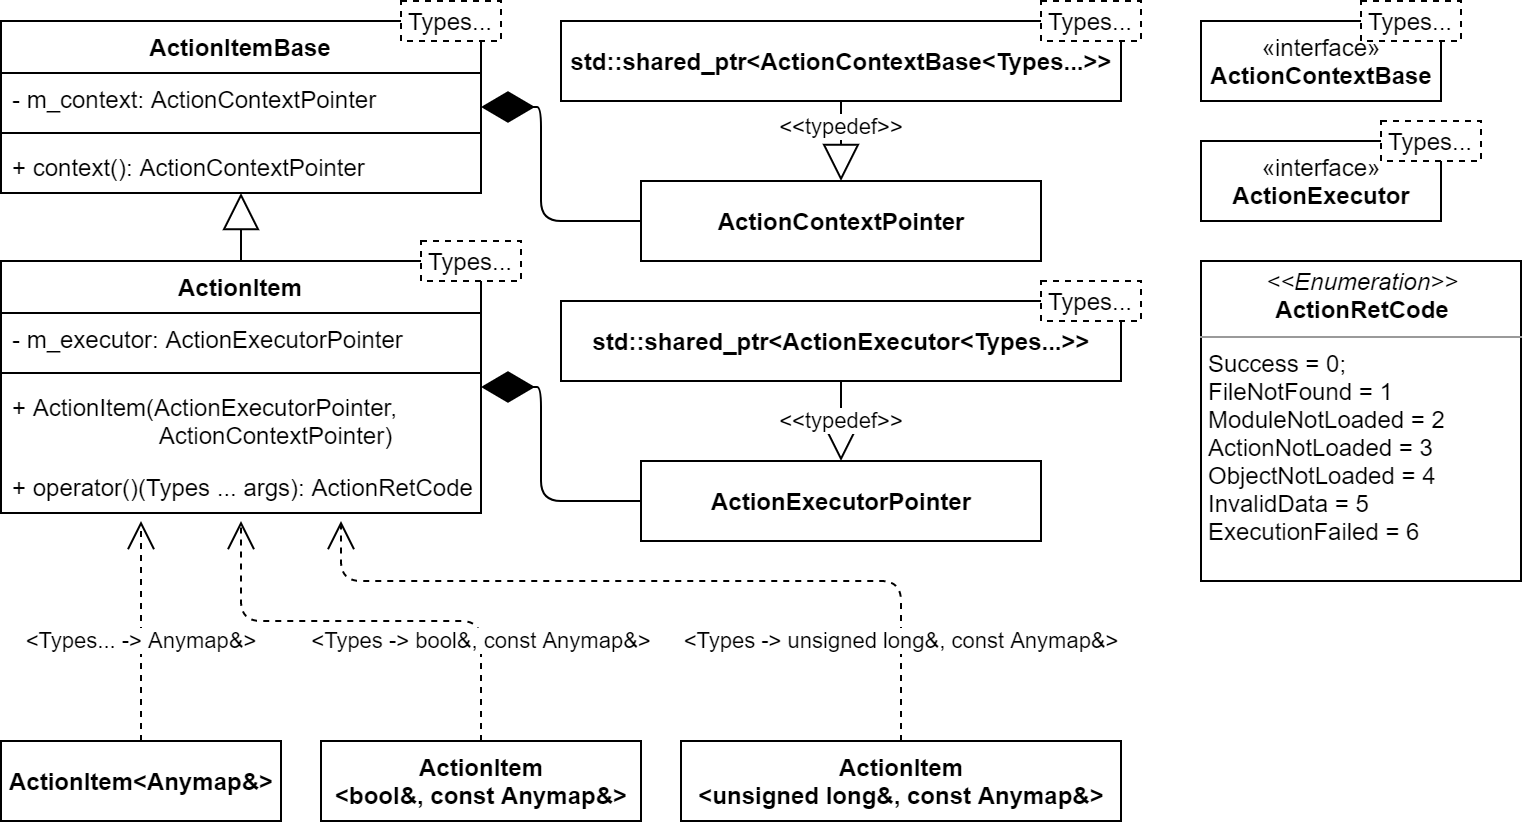

The diagram above was exported from draw.io. Its source (the exported page's mxGraphModel, read from the mxfile embedded in the PNG):
<mxGraphModel dx="1264" dy="592" grid="1" gridSize="10" guides="1" tooltips="1" connect="1" arrows="1" fold="1" page="1" pageScale="1" pageWidth="10000" pageHeight="10000" math="0" shadow="0">
  <root>
    <mxCell id="0" />
    <mxCell id="1" parent="0" />
    <mxCell id="d7QEY5Gc_NXDvEwrDSVg-20" value="ActionItemBase" style="swimlane;fontStyle=1;align=center;verticalAlign=top;childLayout=stackLayout;horizontal=1;startSize=26;horizontalStack=0;resizeParent=1;resizeParentMax=0;resizeLast=0;collapsible=1;marginBottom=0;" parent="1" vertex="1">
      <mxGeometry x="80" y="40" width="240" height="86" as="geometry" />
    </mxCell>
    <mxCell id="d7QEY5Gc_NXDvEwrDSVg-21" value="- m_context: ActionContextPointer" style="text;strokeColor=none;fillColor=none;align=left;verticalAlign=top;spacingLeft=4;spacingRight=4;overflow=hidden;rotatable=0;points=[[0,0.5],[1,0.5]];portConstraint=eastwest;" parent="d7QEY5Gc_NXDvEwrDSVg-20" vertex="1">
      <mxGeometry y="26" width="240" height="26" as="geometry" />
    </mxCell>
    <mxCell id="d7QEY5Gc_NXDvEwrDSVg-22" value="" style="line;strokeWidth=1;fillColor=none;align=left;verticalAlign=middle;spacingTop=-1;spacingLeft=3;spacingRight=3;rotatable=0;labelPosition=right;points=[];portConstraint=eastwest;" parent="d7QEY5Gc_NXDvEwrDSVg-20" vertex="1">
      <mxGeometry y="52" width="240" height="8" as="geometry" />
    </mxCell>
    <mxCell id="d7QEY5Gc_NXDvEwrDSVg-23" value="+ context(): ActionContextPointer" style="text;strokeColor=none;fillColor=none;align=left;verticalAlign=top;spacingLeft=4;spacingRight=4;overflow=hidden;rotatable=0;points=[[0,0.5],[1,0.5]];portConstraint=eastwest;" parent="d7QEY5Gc_NXDvEwrDSVg-20" vertex="1">
      <mxGeometry y="60" width="240" height="26" as="geometry" />
    </mxCell>
    <mxCell id="d7QEY5Gc_NXDvEwrDSVg-24" value="Types..." style="rounded=0;whiteSpace=wrap;html=1;dashed=1;" parent="1" vertex="1">
      <mxGeometry x="280" y="30" width="50" height="20" as="geometry" />
    </mxCell>
    <mxCell id="d7QEY5Gc_NXDvEwrDSVg-29" value="&lt;p style=&quot;margin: 0px ; margin-top: 4px ; text-align: center&quot;&gt;&lt;i&gt;&amp;lt;&amp;lt;Enumeration&amp;gt;&amp;gt;&lt;/i&gt;&lt;br&gt;&lt;b&gt;ActionRetCode&lt;/b&gt;&lt;/p&gt;&lt;hr size=&quot;1&quot;&gt;&lt;p style=&quot;margin: 0px ; margin-left: 4px&quot;&gt;Success = 0;&lt;/p&gt;&lt;p style=&quot;margin: 0px ; margin-left: 4px&quot;&gt;FileNotFound = 1&lt;/p&gt;&lt;p style=&quot;margin: 0px ; margin-left: 4px&quot;&gt;ModuleNotLoaded = 2&lt;/p&gt;&lt;p style=&quot;margin: 0px ; margin-left: 4px&quot;&gt;ActionNotLoaded = 3&lt;/p&gt;&lt;p style=&quot;margin: 0px ; margin-left: 4px&quot;&gt;ObjectNotLoaded = 4&lt;/p&gt;&lt;p style=&quot;margin: 0px ; margin-left: 4px&quot;&gt;InvalidData = 5&lt;/p&gt;&lt;p style=&quot;margin: 0px ; margin-left: 4px&quot;&gt;ExecutionFailed = 6&lt;/p&gt;" style="verticalAlign=top;align=left;overflow=fill;fontSize=12;fontFamily=Helvetica;html=1;" parent="1" vertex="1">
      <mxGeometry x="680" y="160" width="160" height="160" as="geometry" />
    </mxCell>
    <mxCell id="d7QEY5Gc_NXDvEwrDSVg-35" value="&lt;b&gt;std::shared_ptr&amp;lt;ActionContextBase&amp;lt;Types...&amp;gt;&amp;gt;&lt;/b&gt;" style="html=1;" parent="1" vertex="1">
      <mxGeometry x="360" y="40" width="280" height="40" as="geometry" />
    </mxCell>
    <mxCell id="d7QEY5Gc_NXDvEwrDSVg-36" value="&lt;b&gt;ActionContextPointer&lt;/b&gt;" style="html=1;" parent="1" vertex="1">
      <mxGeometry x="400" y="120" width="200" height="40" as="geometry" />
    </mxCell>
    <mxCell id="d7QEY5Gc_NXDvEwrDSVg-37" value="&amp;lt;&amp;lt;typedef&amp;gt;&amp;gt;" style="endArrow=block;endSize=16;endFill=0;html=1;" parent="1" source="d7QEY5Gc_NXDvEwrDSVg-35" target="d7QEY5Gc_NXDvEwrDSVg-36" edge="1">
      <mxGeometry x="-0.3333" width="160" relative="1" as="geometry">
        <mxPoint x="459.79999999999995" y="80" as="sourcePoint" />
        <mxPoint x="459.79999999999995" y="140" as="targetPoint" />
        <mxPoint as="offset" />
      </mxGeometry>
    </mxCell>
    <mxCell id="d7QEY5Gc_NXDvEwrDSVg-38" value="Types..." style="rounded=0;whiteSpace=wrap;html=1;dashed=1;" parent="1" vertex="1">
      <mxGeometry x="600" y="30" width="50" height="20" as="geometry" />
    </mxCell>
    <mxCell id="d7QEY5Gc_NXDvEwrDSVg-45" value="" style="endArrow=diamondThin;endFill=1;endSize=24;html=1;" parent="1" source="d7QEY5Gc_NXDvEwrDSVg-36" target="d7QEY5Gc_NXDvEwrDSVg-20" edge="1">
      <mxGeometry width="160" relative="1" as="geometry">
        <mxPoint x="160" y="290" as="sourcePoint" />
        <mxPoint x="320" y="290" as="targetPoint" />
        <Array as="points">
          <mxPoint x="350" y="140" />
          <mxPoint x="350" y="83" />
        </Array>
      </mxGeometry>
    </mxCell>
    <mxCell id="d7QEY5Gc_NXDvEwrDSVg-51" value="" style="endArrow=block;endSize=16;endFill=0;html=1;" parent="1" source="d7QEY5Gc_NXDvEwrDSVg-46" target="d7QEY5Gc_NXDvEwrDSVg-20" edge="1">
      <mxGeometry width="160" relative="1" as="geometry">
        <mxPoint x="200" y="300" as="sourcePoint" />
        <mxPoint x="360" y="300" as="targetPoint" />
      </mxGeometry>
    </mxCell>
    <mxCell id="d7QEY5Gc_NXDvEwrDSVg-46" value="ActionItem" style="swimlane;fontStyle=1;align=center;verticalAlign=top;childLayout=stackLayout;horizontal=1;startSize=26;horizontalStack=0;resizeParent=1;resizeParentMax=0;resizeLast=0;collapsible=1;marginBottom=0;" parent="1" vertex="1">
      <mxGeometry x="80" y="160" width="240" height="126" as="geometry" />
    </mxCell>
    <mxCell id="d7QEY5Gc_NXDvEwrDSVg-47" value="- m_executor: ActionExecutorPointer" style="text;strokeColor=none;fillColor=none;align=left;verticalAlign=top;spacingLeft=4;spacingRight=4;overflow=hidden;rotatable=0;points=[[0,0.5],[1,0.5]];portConstraint=eastwest;" parent="d7QEY5Gc_NXDvEwrDSVg-46" vertex="1">
      <mxGeometry y="26" width="240" height="26" as="geometry" />
    </mxCell>
    <mxCell id="d7QEY5Gc_NXDvEwrDSVg-48" value="" style="line;strokeWidth=1;fillColor=none;align=left;verticalAlign=middle;spacingTop=-1;spacingLeft=3;spacingRight=3;rotatable=0;labelPosition=right;points=[];portConstraint=eastwest;" parent="d7QEY5Gc_NXDvEwrDSVg-46" vertex="1">
      <mxGeometry y="52" width="240" height="8" as="geometry" />
    </mxCell>
    <mxCell id="d7QEY5Gc_NXDvEwrDSVg-49" value="+ ActionItem(ActionExecutorPointer,&#10;                      ActionContextPointer)" style="text;strokeColor=none;fillColor=none;align=left;verticalAlign=top;spacingLeft=4;spacingRight=4;overflow=hidden;rotatable=0;points=[[0,0.5],[1,0.5]];portConstraint=eastwest;" parent="d7QEY5Gc_NXDvEwrDSVg-46" vertex="1">
      <mxGeometry y="60" width="240" height="40" as="geometry" />
    </mxCell>
    <mxCell id="d7QEY5Gc_NXDvEwrDSVg-50" value="+ operator()(Types ... args): ActionRetCode" style="text;strokeColor=none;fillColor=none;align=left;verticalAlign=top;spacingLeft=4;spacingRight=4;overflow=hidden;rotatable=0;points=[[0,0.5],[1,0.5]];portConstraint=eastwest;" parent="d7QEY5Gc_NXDvEwrDSVg-46" vertex="1">
      <mxGeometry y="100" width="240" height="26" as="geometry" />
    </mxCell>
    <mxCell id="d7QEY5Gc_NXDvEwrDSVg-53" value="Types..." style="rounded=0;whiteSpace=wrap;html=1;dashed=1;" parent="1" vertex="1">
      <mxGeometry x="290" y="150" width="50" height="20" as="geometry" />
    </mxCell>
    <mxCell id="d7QEY5Gc_NXDvEwrDSVg-55" value="«interface»&lt;br&gt;&lt;b&gt;ActionContextBase&lt;/b&gt;" style="html=1;" parent="1" vertex="1">
      <mxGeometry x="680" y="40" width="120" height="40" as="geometry" />
    </mxCell>
    <mxCell id="d7QEY5Gc_NXDvEwrDSVg-57" value="Types..." style="rounded=0;whiteSpace=wrap;html=1;dashed=1;" parent="1" vertex="1">
      <mxGeometry x="760" y="30" width="50" height="20" as="geometry" />
    </mxCell>
    <mxCell id="d7QEY5Gc_NXDvEwrDSVg-58" value="&lt;b&gt;std::shared_ptr&amp;lt;ActionExecutor&amp;lt;Types...&amp;gt;&amp;gt;&lt;/b&gt;" style="html=1;" parent="1" vertex="1">
      <mxGeometry x="360" y="180" width="280" height="40" as="geometry" />
    </mxCell>
    <mxCell id="d7QEY5Gc_NXDvEwrDSVg-59" value="Types..." style="rounded=0;whiteSpace=wrap;html=1;dashed=1;" parent="1" vertex="1">
      <mxGeometry x="600" y="170" width="50" height="20" as="geometry" />
    </mxCell>
    <mxCell id="d7QEY5Gc_NXDvEwrDSVg-60" value="&lt;b&gt;ActionExecutorPointer&lt;/b&gt;" style="html=1;" parent="1" vertex="1">
      <mxGeometry x="400" y="260" width="200" height="40" as="geometry" />
    </mxCell>
    <mxCell id="d7QEY5Gc_NXDvEwrDSVg-61" value="&amp;lt;&amp;lt;typedef&amp;gt;&amp;gt;" style="endArrow=block;endSize=16;endFill=0;html=1;" parent="1" source="d7QEY5Gc_NXDvEwrDSVg-58" target="d7QEY5Gc_NXDvEwrDSVg-60" edge="1">
      <mxGeometry width="160" relative="1" as="geometry">
        <mxPoint x="499.5" y="240" as="sourcePoint" />
        <mxPoint x="499.5" y="300" as="targetPoint" />
      </mxGeometry>
    </mxCell>
    <mxCell id="d7QEY5Gc_NXDvEwrDSVg-64" value="" style="endArrow=diamondThin;endFill=1;endSize=24;html=1;" parent="1" source="d7QEY5Gc_NXDvEwrDSVg-60" target="d7QEY5Gc_NXDvEwrDSVg-46" edge="1">
      <mxGeometry width="160" relative="1" as="geometry">
        <mxPoint x="190" y="380" as="sourcePoint" />
        <mxPoint x="350" y="380" as="targetPoint" />
        <Array as="points">
          <mxPoint x="350" y="280" />
          <mxPoint x="350" y="223" />
        </Array>
      </mxGeometry>
    </mxCell>
    <mxCell id="d7QEY5Gc_NXDvEwrDSVg-65" value="«interface»&lt;br&gt;&lt;b&gt;ActionExecutor&lt;/b&gt;" style="html=1;" parent="1" vertex="1">
      <mxGeometry x="680" y="100" width="120" height="40" as="geometry" />
    </mxCell>
    <mxCell id="d7QEY5Gc_NXDvEwrDSVg-66" value="Types..." style="rounded=0;whiteSpace=wrap;html=1;dashed=1;" parent="1" vertex="1">
      <mxGeometry x="770" y="90" width="50" height="20" as="geometry" />
    </mxCell>
    <mxCell id="d7QEY5Gc_NXDvEwrDSVg-71" value="&lt;b&gt;ActionItem&lt;br&gt;&amp;lt;bool&amp;amp;, const Anymap&amp;amp;&amp;gt;&lt;/b&gt;" style="html=1;" parent="1" vertex="1">
      <mxGeometry x="240" y="400" width="160" height="40" as="geometry" />
    </mxCell>
    <mxCell id="d7QEY5Gc_NXDvEwrDSVg-72" value="&amp;lt;Types... -&amp;gt; Anymap&amp;amp;&amp;gt;" style="endArrow=open;endSize=12;dashed=1;html=1;exitX=0.5;exitY=0;exitDx=0;exitDy=0;" parent="1" source="d7QEY5Gc_NXDvEwrDSVg-74" edge="1">
      <mxGeometry x="-0.0909" width="160" relative="1" as="geometry">
        <mxPoint x="170" y="420" as="sourcePoint" />
        <mxPoint x="150" y="290" as="targetPoint" />
        <mxPoint as="offset" />
      </mxGeometry>
    </mxCell>
    <mxCell id="d7QEY5Gc_NXDvEwrDSVg-73" value="&lt;b&gt;ActionItem&lt;br&gt;&amp;lt;unsigned long&amp;amp;, const Anymap&amp;amp;&amp;gt;&lt;/b&gt;" style="html=1;" parent="1" vertex="1">
      <mxGeometry x="420" y="400" width="220" height="40" as="geometry" />
    </mxCell>
    <mxCell id="d7QEY5Gc_NXDvEwrDSVg-74" value="&lt;b&gt;ActionItem&amp;lt;Anymap&amp;amp;&amp;gt;&lt;/b&gt;" style="html=1;" parent="1" vertex="1">
      <mxGeometry x="80" y="400" width="140" height="40" as="geometry" />
    </mxCell>
    <mxCell id="d7QEY5Gc_NXDvEwrDSVg-75" value="&amp;lt;Types -&amp;gt; bool&amp;amp;, const Anymap&amp;amp;&amp;gt;" style="endArrow=open;endSize=12;dashed=1;html=1;exitX=0.5;exitY=0;exitDx=0;exitDy=0;" parent="1" source="d7QEY5Gc_NXDvEwrDSVg-71" edge="1">
      <mxGeometry x="-0.5652" width="160" relative="1" as="geometry">
        <mxPoint x="400" y="390" as="sourcePoint" />
        <mxPoint x="200" y="290" as="targetPoint" />
        <Array as="points">
          <mxPoint x="320" y="340" />
          <mxPoint x="200" y="340" />
        </Array>
        <mxPoint as="offset" />
      </mxGeometry>
    </mxCell>
    <mxCell id="d7QEY5Gc_NXDvEwrDSVg-77" value="&amp;lt;Types -&amp;gt; unsigned long&amp;amp;, const Anymap&amp;amp;&amp;gt;" style="endArrow=open;endSize=12;dashed=1;html=1;exitX=0.5;exitY=0;exitDx=0;exitDy=0;" parent="1" source="d7QEY5Gc_NXDvEwrDSVg-73" edge="1">
      <mxGeometry x="-0.7436" width="160" relative="1" as="geometry">
        <mxPoint x="330" y="450" as="sourcePoint" />
        <mxPoint x="250" y="290" as="targetPoint" />
        <Array as="points">
          <mxPoint x="530" y="320" />
          <mxPoint x="250" y="320" />
        </Array>
        <mxPoint as="offset" />
      </mxGeometry>
    </mxCell>
  </root>
</mxGraphModel>